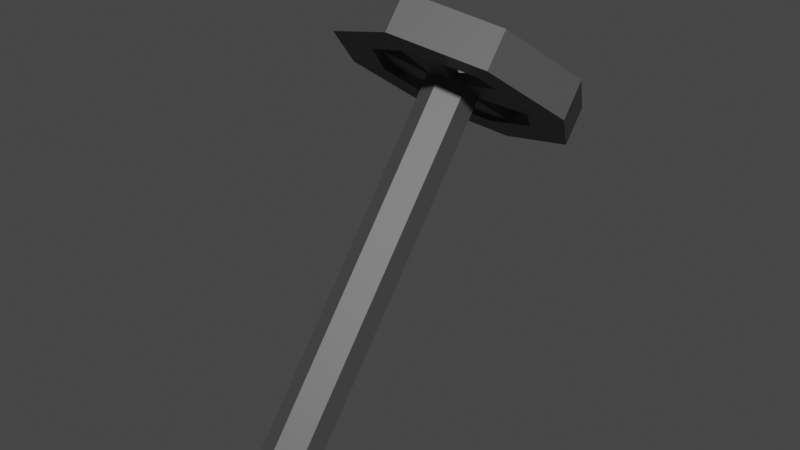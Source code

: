 # Source: SteeringWheel1.blend  (saved by Blender 2.90.8; exported with 4.5.12 LTS)
import bpy
from mathutils import Matrix  # noqa: F401  (used for matrix-valued properties, if any)

bpy.ops.wm.read_factory_settings(use_empty=True)
scene = bpy.context.scene
scene.name = 'Scene'

# ---- collections
col_collection = bpy.data.collections.new('Collection'); scene.collection.children.link(col_collection)

# ---- materials (node trees are filled in below, after node groups)
mat_black_steeringwheel_001 = bpy.data.materials.new('Black_SteeringWheel.001')
mat_black_steeringwheel_001.use_transparent_shadow = False

# ---- material node trees
mat_black_steeringwheel_001.use_nodes = True; mat_black_steeringwheel_001.node_tree.nodes.clear()
_N = mat_black_steeringwheel_001.node_tree.nodes; _L = mat_black_steeringwheel_001.node_tree.links
n0 = _N.new('ShaderNodeBsdfPrincipled'); n0.name = 'Principled BSDF'; n0.location = (10, 300)
n0.distribution = 'GGX'
n0.subsurface_method = 'BURLEY'
n0.inputs[0].default_value = (0.07658, 0.07658, 0.07658, 1.0)
n0.inputs[3].default_value = 1.45
n0.inputs[27].default_value = (0.0, 0.0, 0.0, 1.0)
n0.inputs[28].default_value = 1.0
n1 = _N.new('ShaderNodeOutputMaterial'); n1.name = 'Material Output'; n1.location = (300, 300)
_L.new(n0.outputs[0], n1.inputs[0])
n1.is_active_output = True

# ---- world
world_world = bpy.data.worlds.new('World'); scene.world = world_world
world_world.use_nodes = True; world_world.node_tree.nodes.clear()
_N = world_world.node_tree.nodes; _L = world_world.node_tree.links
n0 = _N.new('ShaderNodeOutputWorld'); n0.name = 'World Output'; n0.location = (300, 300)
n1 = _N.new('ShaderNodeBackground'); n1.name = 'Background'; n1.location = (10, 300)
n1.inputs[0].default_value = (0.05088, 0.05088, 0.05088, 1.0)
_L.new(n1.outputs[0], n0.inputs[0])
n0.is_active_output = True
world_world.color = (0.05088, 0.05088, 0.05088)
world_world.use_sun_shadow = False
world_world.sun_shadow_jitter_overblur = 0.0

# ---- meshes
me_cylinder_001 = bpy.data.meshes.new('Cylinder.001')
me_cylinder_001.from_pydata([(0.003826, -1.808, -2.613), (0.003826, 0.3105, 0.02734), (0.1917, -1.883, -2.534), (0.1917, 0.2276, 0.09689), (0.1917, -2.032, -2.377), (0.1917, 0.0618, 0.236), (0.003826, -2.107, -2.298), (0.003826, -0.02109, 0.3056), (-0.184, -2.032, -2.377), (-0.184, 0.0618, 0.236), (-0.184, -1.883, -2.534), (-0.184, 0.2276, 0.09689), (0.003826, 0.6332, -0.3184), (0.003826, 0.8252, -0.08255), (0.4825, 0.4794, -0.1931), (0.4825, 0.6715, 0.04266), (0.6807, 0.1084, 0.109), (0.6807, 0.3005, 0.3448), (0.4825, -0.2625, 0.4111), (0.4825, -0.07049, 0.6469), (0.003826, -0.4163, 0.5363), (0.003826, -0.2242, 0.7721), (-0.4749, -0.2625, 0.4111), (-0.4749, -0.07049, 0.6469), (-0.6731, 0.1084, 0.109), (-0.6731, 0.3005, 0.3448), (-0.4749, 0.4794, -0.1931), (-0.4749, 0.6715, 0.04266), (0.003826, 0.8795, -0.5279), (0.7109, 0.6524, -0.3429), (0.7109, 0.8531, -0.09637), (0.003826, 1.08, -0.2813), (1.004, 0.1041, 0.1036), (1.004, 0.3049, 0.3502), (0.7109, -0.4442, 0.5502), (0.7109, -0.2434, 0.7967), (0.003826, -0.6713, 0.7351), (0.003826, -0.4705, 0.9816), (-0.7033, -0.4442, 0.5502), (-0.7033, -0.2434, 0.7967), (-0.9962, 0.1041, 0.1036), (-0.9962, 0.3049, 0.3502), (-0.7033, 0.6524, -0.3429), (-0.7033, 0.8531, -0.09637), (-0.7792, 0.3266, 0.03492), (-0.7729, 0.4312, 0.1598), (-0.01499, 0.13, 0.09049), (-0.0117, 0.1853, 0.1565), (-0.7553, -0.1126, 0.4016), (-0.7491, -0.007996, 0.5266), (-0.009314, 0.02548, 0.1778), (-0.006025, 0.08074, 0.2437), (-0.319, -0.4594, 0.6703), (-0.3128, -0.3547, 0.7952), (-0.06873, 0.0727, 0.1412), (-0.06544, 0.128, 0.2072), (0.2527, -0.4934, 0.6703), (0.2589, -0.3888, 0.7952), (0.06733, 0.0646, 0.1412), (0.07062, 0.1199, 0.2072), (0.783, -0.1011, 0.3153), (0.7892, 0.003496, 0.4402), (0.01469, 0.02566, 0.1764), (0.01798, 0.08092, 0.2424), (0.7592, 0.3381, -0.0514), (0.7654, 0.4427, 0.07352), (0.009008, 0.1302, 0.08915), (0.0123, 0.1855, 0.1551), (0.2557, 0.7057, -0.3342), (0.2619, 0.8104, -0.2093), (0.06739, 0.08757, 0.1219), (0.07068, 0.1428, 0.1879), (-0.3161, 0.7015, -0.3021), (-0.3098, 0.8061, -0.1772), (-0.0687, 0.08655, 0.1296), (-0.06541, 0.1418, 0.1956)], [], [(0, 1, 3, 2), (2, 3, 5, 4), (4, 5, 7, 6), (3, 1, 11, 9, 7, 5), (6, 7, 9, 8), (8, 9, 11, 10), (0, 2, 4, 6, 8, 10), (28, 31, 30, 29), (29, 30, 33, 32), (32, 33, 35, 34), (34, 35, 37, 36), (36, 37, 39, 38), (38, 39, 41, 40), (40, 41, 43, 42), (42, 43, 31, 28), (14, 12, 28, 29), (13, 15, 30, 31), (16, 14, 29, 32), (15, 17, 33, 30), (18, 16, 32, 34), (17, 19, 35, 33), (20, 18, 34, 36), (19, 21, 37, 35), (22, 20, 36, 38), (21, 23, 39, 37), (24, 22, 38, 40), (23, 25, 41, 39), (26, 24, 40, 42), (25, 27, 43, 41), (12, 26, 42, 28), (27, 13, 31, 43), (13, 27, 26, 12), (27, 25, 24, 26), (25, 23, 22, 24), (23, 21, 20, 22), (21, 19, 18, 20), (19, 17, 16, 18), (17, 15, 14, 16), (15, 13, 12, 14), (10, 11, 1, 0), (44, 45, 47, 46), (46, 47, 51, 50), (50, 51, 49, 48), (48, 49, 45, 44), (46, 50, 48, 44), (51, 47, 45, 49), (52, 53, 55, 54), (54, 55, 59, 58), (58, 59, 57, 56), (56, 57, 53, 52), (54, 58, 56, 52), (59, 55, 53, 57), (60, 61, 63, 62), (62, 63, 67, 66), (66, 67, 65, 64), (64, 65, 61, 60), (62, 66, 64, 60), (67, 63, 61, 65), (68, 69, 71, 70), (70, 71, 75, 74), (74, 75, 73, 72), (72, 73, 69, 68), (70, 74, 72, 68), (75, 71, 69, 73)])
_uv = me_cylinder_001.uv_layers.new(name='UVMap')
_uv.uv.foreach_set('vector', [1.0, 0.5, 1.0, 0.8929, 0.8333, 0.8929, 0.8333, 0.5, 0.8333, 0.5, 0.8333, 0.8929, 0.6667, 0.8929, 0.6667, 0.5, 0.6667, 0.5, 0.6667, 0.8929, 0.5, 0.8929, 0.5, 0.5, 0.4578, 0.4921, 0.25, 0.6121, 0.04215, 0.4921, 0.04215, 0.2521, 0.25, 0.1321, 0.4578, 0.2521, 0.5, 0.5, 0.5, 0.8929, 0.3333, 0.8929, 0.3333, 0.5, 0.3333, 0.5, 0.3333, 0.8929, 0.1667, 0.8929, 0.1667, 0.5, 0.75, 0.49, 0.9578, 0.37, 0.9578, 0.13, 0.75, 0.01, 0.5422, 0.13, 0.5422, 0.37, 1.0, 0.5, 1.0, 1.0, 0.875, 1.0, 0.875, 0.5, 0.875, 0.5, 0.875, 1.0, 0.75, 1.0, 0.75, 0.5, 0.75, 0.5, 0.75, 1.0, 0.625, 1.0, 0.625, 0.5, 0.625, 0.5, 0.625, 1.0, 0.5, 1.0, 0.5, 0.5, 0.5, 0.5, 0.5, 1.0, 0.375, 1.0, 0.375, 0.5, 0.375, 0.5, 0.375, 1.0, 0.25, 1.0, 0.25, 0.5, 0.25, 0.5, 0.25, 1.0, 0.125, 1.0, 0.125, 0.5, 0.125, 0.5, 0.125, 1.0, 0.0, 1.0, 0.0, 0.5, 0.8701, 0.37, 0.75, 0.4198, 0.75, 0.49, 0.9197, 0.4197, 0.25, 0.4198, 0.3701, 0.37, 0.4197, 0.4197, 0.25, 0.49, 0.9198, 0.25, 0.8701, 0.37, 0.9197, 0.4197, 0.99, 0.25, 0.3701, 0.37, 0.4198, 0.25, 0.49, 0.25, 0.4197, 0.4197, 0.8701, 0.13, 0.9198, 0.25, 0.99, 0.25, 0.9197, 0.08029, 0.4198, 0.25, 0.3701, 0.13, 0.4197, 0.08029, 0.49, 0.25, 0.75, 0.0802, 0.8701, 0.13, 0.9197, 0.08029, 0.75, 0.01, 0.3701, 0.13, 0.25, 0.0802, 0.25, 0.01, 0.4197, 0.08029, 0.6299, 0.13, 0.75, 0.0802, 0.75, 0.01, 0.5803, 0.08029, 0.25, 0.0802, 0.1299, 0.13, 0.08029, 0.08029, 0.25, 0.01, 0.5802, 0.25, 0.6299, 0.13, 0.5803, 0.08029, 0.51, 0.25, 0.1299, 0.13, 0.08016, 0.25, 0.01, 0.25, 0.08029, 0.08029, 0.6299, 0.37, 0.5802, 0.25, 0.51, 0.25, 0.5803, 0.4197, 0.08016, 0.25, 0.1299, 0.37, 0.08029, 0.4197, 0.01, 0.25, 0.75, 0.4198, 0.6299, 0.37, 0.5803, 0.4197, 0.75, 0.49, 0.1299, 0.37, 0.25, 0.4198, 0.25, 0.49, 0.08029, 0.4197, 0.25, 0.4198, 0.1299, 0.37, 0.6299, 0.37, 0.75, 0.4198, 0.1299, 0.37, 0.08016, 0.25, 0.5802, 0.25, 0.6299, 0.37, 0.08016, 0.25, 0.1299, 0.13, 0.6299, 0.13, 0.5802, 0.25, 0.1299, 0.13, 0.25, 0.0802, 0.75, 0.0802, 0.6299, 0.13, 0.25, 0.0802, 0.3701, 0.13, 0.8701, 0.13, 0.75, 0.0802, 0.3701, 0.13, 0.4198, 0.25, 0.9198, 0.25, 0.8701, 0.13, 0.4198, 0.25, 0.3701, 0.37, 0.8701, 0.37, 0.9198, 0.25, 0.3701, 0.37, 0.25, 0.4198, 0.75, 0.4198, 0.8701, 0.37, 0.1667, 0.5, 0.1667, 0.8929, -8.941e-08, 0.8929, -8.941e-08, 0.5, 0.375, 0.0, 0.625, 0.0, 0.625, 0.25, 0.375, 0.25, 0.375, 0.25, 0.625, 0.25, 0.625, 0.5, 0.375, 0.5, 0.375, 0.5, 0.625, 0.5, 0.625, 0.75, 0.375, 0.75, 0.375, 0.75, 0.625, 0.75, 0.625, 1.0, 0.375, 1.0, 0.125, 0.5, 0.375, 0.5, 0.375, 0.75, 0.125, 0.75, 0.625, 0.5, 0.875, 0.5, 0.875, 0.75, 0.625, 0.75, 0.375, 0.0, 0.625, 0.0, 0.625, 0.25, 0.375, 0.25, 0.375, 0.25, 0.625, 0.25, 0.625, 0.5, 0.375, 0.5, 0.375, 0.5, 0.625, 0.5, 0.625, 0.75, 0.375, 0.75, 0.375, 0.75, 0.625, 0.75, 0.625, 1.0, 0.375, 1.0, 0.125, 0.5, 0.375, 0.5, 0.375, 0.75, 0.125, 0.75, 0.625, 0.5, 0.875, 0.5, 0.875, 0.75, 0.625, 0.75, 0.375, 0.0, 0.625, 0.0, 0.625, 0.25, 0.375, 0.25, 0.375, 0.25, 0.625, 0.25, 0.625, 0.5, 0.375, 0.5, 0.375, 0.5, 0.625, 0.5, 0.625, 0.75, 0.375, 0.75, 0.375, 0.75, 0.625, 0.75, 0.625, 1.0, 0.375, 1.0, 0.125, 0.5, 0.375, 0.5, 0.375, 0.75, 0.125, 0.75, 0.625, 0.5, 0.875, 0.5, 0.875, 0.75, 0.625, 0.75, 0.375, 0.0, 0.625, 0.0, 0.625, 0.25, 0.375, 0.25, 0.375, 0.25, 0.625, 0.25, 0.625, 0.5, 0.375, 0.5, 0.375, 0.5, 0.625, 0.5, 0.625, 0.75, 0.375, 0.75, 0.375, 0.75, 0.625, 0.75, 0.625, 1.0, 0.375, 1.0, 0.125, 0.5, 0.375, 0.5, 0.375, 0.75, 0.125, 0.75, 0.625, 0.5, 0.875, 0.5, 0.875, 0.75, 0.625, 0.75])
me_cylinder_001.materials.append(mat_black_steeringwheel_001)
me_cylinder_001.use_remesh_fix_poles = True
me_cylinder_001.use_remesh_preserve_attributes = False
me_cylinder_001.use_mirror_vertex_groups = False
me_cylinder_001.update()

# ---- objects
ob_steeringwheel1 = bpy.data.objects.new('SteeringWheel1', me_cylinder_001)

# ---- transforms, parenting, visibility, modifiers, constraints
ob_steeringwheel1.location = (2.157e-09, 9.411e-08, -4.015e-07)
ob_steeringwheel1.lineart.crease_threshold = 0.0

# ---- collection membership
col_collection.objects.link(ob_steeringwheel1)

# ---- scene / render settings (as saved in the file)
scene.frame_start = 1; scene.frame_end = 250; scene.frame_set(1)
scene.render.engine = 'BLENDER_EEVEE_NEXT'
scene.cycles.use_denoising = False
scene.cycles.samples = 128
scene.cycles.sampling_pattern = 'TABULATED_SOBOL'
scene.cycles.use_adaptive_sampling = False
scene.cycles.use_light_tree = False
scene.view_settings.view_transform = 'Filmic'
bpy.context.view_layer.update()

# ---- added for rendering (the .blend has no active camera and no usable light): camera, sun
cam_auto = bpy.data.cameras.new('AutoCamera')
cam_auto.lens = 50.0
cam_auto.sensor_width = 36.0
cam_auto.clip_end = 1000.0
ob_auto_camera = bpy.data.objects.new('AutoCamera', cam_auto)
scene.collection.objects.link(ob_auto_camera)
ob_auto_camera.location = (4.81834, -6.29086, 3.03615)
ob_auto_camera.rotation_euler = (1.09748, -7.21219e-08, 0.694738)
scene.camera = ob_auto_camera
light_auto_sun = bpy.data.lights.new('AutoSun', 'SUN')
light_auto_sun.energy = 3.0
light_auto_sun.angle = 0.0523599
ob_auto_sun = bpy.data.objects.new('AutoSun', light_auto_sun)
scene.collection.objects.link(ob_auto_sun)
ob_auto_sun.rotation_euler = (0.872665, 0.174533, 0.523599)
bpy.context.view_layer.update()

